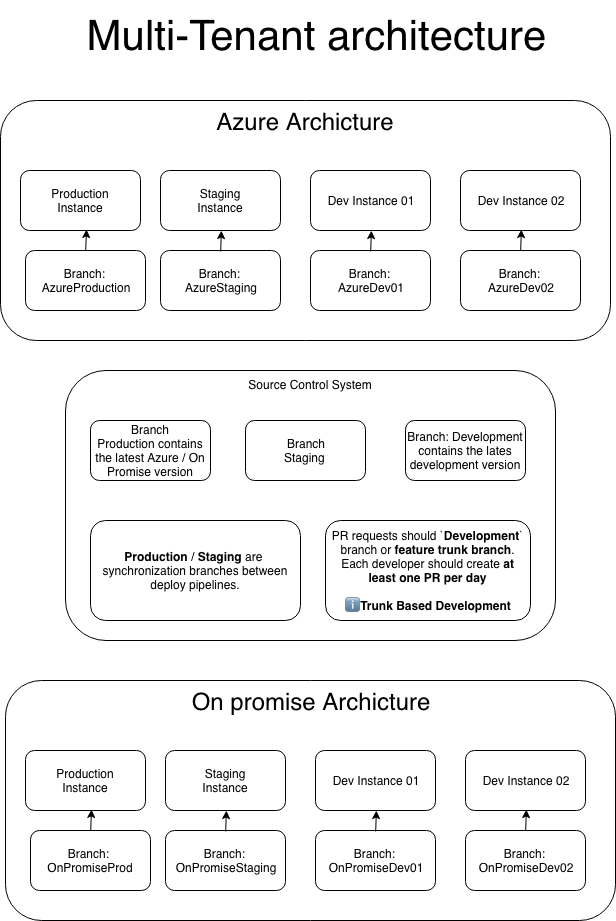

The diagram above was exported from draw.io. Its source (the exported page's mxGraphModel, read from the mxfile embedded in the PNG):
<mxGraphModel dx="908" dy="1797" grid="1" gridSize="10" guides="1" tooltips="1" connect="1" arrows="1" fold="1" page="1" pageScale="1" pageWidth="827" pageHeight="1169" math="0" shadow="0">
  <root>
    <mxCell id="0" />
    <mxCell id="1" parent="0" />
    <mxCell id="Cgt9Oc4RgbevFo6AOe7t-1" value="&lt;font style=&quot;font-size: 24px&quot;&gt;Azure Archicture&lt;br&gt;&lt;br&gt;&lt;/font&gt;&lt;br&gt;" style="rounded=1;whiteSpace=wrap;html=1;verticalAlign=top;" vertex="1" parent="1">
      <mxGeometry x="95" y="60" width="610" height="240" as="geometry" />
    </mxCell>
    <mxCell id="Cgt9Oc4RgbevFo6AOe7t-2" value="Production&lt;br&gt;Instance&lt;br&gt;" style="rounded=1;whiteSpace=wrap;html=1;" vertex="1" parent="1">
      <mxGeometry x="115" y="130" width="120" height="60" as="geometry" />
    </mxCell>
    <mxCell id="Cgt9Oc4RgbevFo6AOe7t-3" value="Staging&lt;br&gt;Instance&lt;br&gt;" style="rounded=1;whiteSpace=wrap;html=1;" vertex="1" parent="1">
      <mxGeometry x="255" y="130" width="120" height="60" as="geometry" />
    </mxCell>
    <mxCell id="Cgt9Oc4RgbevFo6AOe7t-4" value="Dev Instance 01&lt;br&gt;" style="rounded=1;whiteSpace=wrap;html=1;" vertex="1" parent="1">
      <mxGeometry x="405" y="130" width="120" height="60" as="geometry" />
    </mxCell>
    <mxCell id="Cgt9Oc4RgbevFo6AOe7t-5" value="Dev Instance 02&lt;br&gt;" style="rounded=1;whiteSpace=wrap;html=1;" vertex="1" parent="1">
      <mxGeometry x="555" y="130" width="120" height="60" as="geometry" />
    </mxCell>
    <mxCell id="Cgt9Oc4RgbevFo6AOe7t-6" value="Branch:&amp;nbsp;&lt;br&gt;AzureProduction&lt;br&gt;" style="rounded=1;whiteSpace=wrap;html=1;" vertex="1" parent="1">
      <mxGeometry x="120" y="210" width="120" height="60" as="geometry" />
    </mxCell>
    <mxCell id="Cgt9Oc4RgbevFo6AOe7t-7" value="Branch:&amp;nbsp;&lt;br&gt;AzureStaging&lt;br&gt;" style="rounded=1;whiteSpace=wrap;html=1;" vertex="1" parent="1">
      <mxGeometry x="255" y="210" width="120" height="60" as="geometry" />
    </mxCell>
    <mxCell id="Cgt9Oc4RgbevFo6AOe7t-8" value="Branch:&amp;nbsp;&lt;br&gt;AzureDev01&lt;br&gt;" style="rounded=1;whiteSpace=wrap;html=1;" vertex="1" parent="1">
      <mxGeometry x="405" y="210" width="120" height="60" as="geometry" />
    </mxCell>
    <mxCell id="Cgt9Oc4RgbevFo6AOe7t-9" value="Branch:&amp;nbsp;&lt;br&gt;AzureDev02&lt;br&gt;" style="rounded=1;whiteSpace=wrap;html=1;" vertex="1" parent="1">
      <mxGeometry x="555" y="210" width="120" height="60" as="geometry" />
    </mxCell>
    <mxCell id="Cgt9Oc4RgbevFo6AOe7t-16" value="" style="endArrow=classic;html=1;entryX=0.549;entryY=0.985;entryDx=0;entryDy=0;entryPerimeter=0;" edge="1" parent="1" target="Cgt9Oc4RgbevFo6AOe7t-2">
      <mxGeometry width="50" height="50" relative="1" as="geometry">
        <mxPoint x="180.20000000000005" y="210" as="sourcePoint" />
        <mxPoint x="178" y="190" as="targetPoint" />
      </mxGeometry>
    </mxCell>
    <mxCell id="Cgt9Oc4RgbevFo6AOe7t-17" value="" style="endArrow=classic;html=1;entryX=0.549;entryY=0.985;entryDx=0;entryDy=0;entryPerimeter=0;" edge="1" parent="1">
      <mxGeometry width="50" height="50" relative="1" as="geometry">
        <mxPoint x="315.20000000000005" y="211" as="sourcePoint" />
        <mxPoint x="315.8571428571428" y="190.09523809523807" as="targetPoint" />
      </mxGeometry>
    </mxCell>
    <mxCell id="Cgt9Oc4RgbevFo6AOe7t-18" value="" style="endArrow=classic;html=1;entryX=0.549;entryY=0.985;entryDx=0;entryDy=0;entryPerimeter=0;" edge="1" parent="1">
      <mxGeometry width="50" height="50" relative="1" as="geometry">
        <mxPoint x="465.20000000000005" y="211" as="sourcePoint" />
        <mxPoint x="465.8571428571428" y="190.09523809523802" as="targetPoint" />
      </mxGeometry>
    </mxCell>
    <mxCell id="Cgt9Oc4RgbevFo6AOe7t-19" value="" style="endArrow=classic;html=1;entryX=0.549;entryY=0.985;entryDx=0;entryDy=0;entryPerimeter=0;" edge="1" parent="1">
      <mxGeometry width="50" height="50" relative="1" as="geometry">
        <mxPoint x="615.2" y="210" as="sourcePoint" />
        <mxPoint x="615.8571428571428" y="189.09523809523802" as="targetPoint" />
      </mxGeometry>
    </mxCell>
    <mxCell id="Cgt9Oc4RgbevFo6AOe7t-20" value="&lt;font style=&quot;font-size: 24px&quot;&gt;On promise Archicture&lt;br&gt;&lt;br&gt;&lt;/font&gt;&lt;br&gt;" style="rounded=1;whiteSpace=wrap;html=1;verticalAlign=top;" vertex="1" parent="1">
      <mxGeometry x="100" y="640" width="610" height="240" as="geometry" />
    </mxCell>
    <mxCell id="Cgt9Oc4RgbevFo6AOe7t-21" value="Production&lt;br&gt;Instance&lt;br&gt;" style="rounded=1;whiteSpace=wrap;html=1;" vertex="1" parent="1">
      <mxGeometry x="120" y="710" width="120" height="60" as="geometry" />
    </mxCell>
    <mxCell id="Cgt9Oc4RgbevFo6AOe7t-22" value="Staging&lt;br&gt;Instance&lt;br&gt;" style="rounded=1;whiteSpace=wrap;html=1;" vertex="1" parent="1">
      <mxGeometry x="260" y="710" width="120" height="60" as="geometry" />
    </mxCell>
    <mxCell id="Cgt9Oc4RgbevFo6AOe7t-23" value="Dev Instance 01&lt;br&gt;" style="rounded=1;whiteSpace=wrap;html=1;" vertex="1" parent="1">
      <mxGeometry x="410" y="710" width="120" height="60" as="geometry" />
    </mxCell>
    <mxCell id="Cgt9Oc4RgbevFo6AOe7t-24" value="Dev Instance 02&lt;br&gt;" style="rounded=1;whiteSpace=wrap;html=1;" vertex="1" parent="1">
      <mxGeometry x="560" y="710" width="120" height="60" as="geometry" />
    </mxCell>
    <mxCell id="Cgt9Oc4RgbevFo6AOe7t-25" value="Branch:&amp;nbsp;&lt;br&gt;OnPromiseProd&lt;br&gt;" style="rounded=1;whiteSpace=wrap;html=1;" vertex="1" parent="1">
      <mxGeometry x="125" y="790" width="120" height="60" as="geometry" />
    </mxCell>
    <mxCell id="Cgt9Oc4RgbevFo6AOe7t-26" value="Branch:&amp;nbsp;&lt;br&gt;OnPromiseStaging&lt;br&gt;" style="rounded=1;whiteSpace=wrap;html=1;" vertex="1" parent="1">
      <mxGeometry x="260" y="790" width="120" height="60" as="geometry" />
    </mxCell>
    <mxCell id="Cgt9Oc4RgbevFo6AOe7t-27" value="Branch:&amp;nbsp;&lt;br&gt;OnPromiseDev01&lt;br&gt;" style="rounded=1;whiteSpace=wrap;html=1;" vertex="1" parent="1">
      <mxGeometry x="410" y="790" width="120" height="60" as="geometry" />
    </mxCell>
    <mxCell id="Cgt9Oc4RgbevFo6AOe7t-28" value="Branch:&amp;nbsp;&lt;br&gt;OnPromiseDev02&lt;br&gt;" style="rounded=1;whiteSpace=wrap;html=1;" vertex="1" parent="1">
      <mxGeometry x="560" y="790" width="120" height="60" as="geometry" />
    </mxCell>
    <mxCell id="Cgt9Oc4RgbevFo6AOe7t-29" value="" style="endArrow=classic;html=1;entryX=0.549;entryY=0.985;entryDx=0;entryDy=0;entryPerimeter=0;" edge="1" parent="1" target="Cgt9Oc4RgbevFo6AOe7t-21">
      <mxGeometry width="50" height="50" relative="1" as="geometry">
        <mxPoint x="185.20000000000005" y="790" as="sourcePoint" />
        <mxPoint x="183" y="770" as="targetPoint" />
      </mxGeometry>
    </mxCell>
    <mxCell id="Cgt9Oc4RgbevFo6AOe7t-30" value="" style="endArrow=classic;html=1;entryX=0.549;entryY=0.985;entryDx=0;entryDy=0;entryPerimeter=0;" edge="1" parent="1">
      <mxGeometry width="50" height="50" relative="1" as="geometry">
        <mxPoint x="320.20000000000005" y="791" as="sourcePoint" />
        <mxPoint x="320.85714285714266" y="770.0952380952381" as="targetPoint" />
      </mxGeometry>
    </mxCell>
    <mxCell id="Cgt9Oc4RgbevFo6AOe7t-31" value="" style="endArrow=classic;html=1;entryX=0.549;entryY=0.985;entryDx=0;entryDy=0;entryPerimeter=0;" edge="1" parent="1">
      <mxGeometry width="50" height="50" relative="1" as="geometry">
        <mxPoint x="470.20000000000005" y="791" as="sourcePoint" />
        <mxPoint x="470.85714285714266" y="770.0952380952381" as="targetPoint" />
      </mxGeometry>
    </mxCell>
    <mxCell id="Cgt9Oc4RgbevFo6AOe7t-32" value="" style="endArrow=classic;html=1;entryX=0.549;entryY=0.985;entryDx=0;entryDy=0;entryPerimeter=0;" edge="1" parent="1">
      <mxGeometry width="50" height="50" relative="1" as="geometry">
        <mxPoint x="620.2" y="790" as="sourcePoint" />
        <mxPoint x="620.8571428571427" y="769.0952380952381" as="targetPoint" />
      </mxGeometry>
    </mxCell>
    <mxCell id="Cgt9Oc4RgbevFo6AOe7t-33" value="Source Control System" style="rounded=1;whiteSpace=wrap;html=1;verticalAlign=top;" vertex="1" parent="1">
      <mxGeometry x="160" y="330" width="490" height="270" as="geometry" />
    </mxCell>
    <mxCell id="Cgt9Oc4RgbevFo6AOe7t-34" value="Branch&lt;br&gt;Production contains the latest Azure / On Promise version" style="rounded=1;whiteSpace=wrap;html=1;" vertex="1" parent="1">
      <mxGeometry x="185" y="380" width="120" height="60" as="geometry" />
    </mxCell>
    <mxCell id="Cgt9Oc4RgbevFo6AOe7t-35" value="Branch&lt;br&gt;Staging&amp;nbsp;" style="rounded=1;whiteSpace=wrap;html=1;" vertex="1" parent="1">
      <mxGeometry x="340" y="380" width="120" height="60" as="geometry" />
    </mxCell>
    <mxCell id="Cgt9Oc4RgbevFo6AOe7t-36" value="Branch: Development contains the lates development version&lt;br&gt;" style="rounded=1;whiteSpace=wrap;html=1;" vertex="1" parent="1">
      <mxGeometry x="500" y="380" width="120" height="60" as="geometry" />
    </mxCell>
    <mxCell id="Cgt9Oc4RgbevFo6AOe7t-40" value="PR requests should `&lt;b&gt;Development&lt;/b&gt;` branch or &lt;b&gt;feature trunk branch&lt;/b&gt;. Each developer should create &lt;b&gt;at least one PR per day&lt;br&gt;&lt;br&gt;ℹTrunk Based Development&lt;br&gt;&lt;/b&gt;" style="rounded=1;whiteSpace=wrap;html=1;" vertex="1" parent="1">
      <mxGeometry x="420" y="480" width="205" height="100" as="geometry" />
    </mxCell>
    <mxCell id="Cgt9Oc4RgbevFo6AOe7t-41" value="&lt;b&gt;Production &lt;/b&gt;/&amp;nbsp;&lt;b&gt;Staging&lt;/b&gt;&amp;nbsp;are&amp;nbsp;&lt;br&gt;synchronization branches between deploy pipelines.&lt;br&gt;" style="rounded=1;whiteSpace=wrap;html=1;" vertex="1" parent="1">
      <mxGeometry x="185" y="480" width="210" height="100" as="geometry" />
    </mxCell>
    <mxCell id="Cgt9Oc4RgbevFo6AOe7t-44" value="Multi&lt;span&gt;-&lt;/span&gt;Tenant&amp;nbsp;architecture" style="text;html=1;strokeColor=none;fillColor=none;align=center;verticalAlign=middle;whiteSpace=wrap;rounded=0;fontSize=42;" vertex="1" parent="1">
      <mxGeometry x="192.5" y="-40" width="435" height="70" as="geometry" />
    </mxCell>
  </root>
</mxGraphModel>